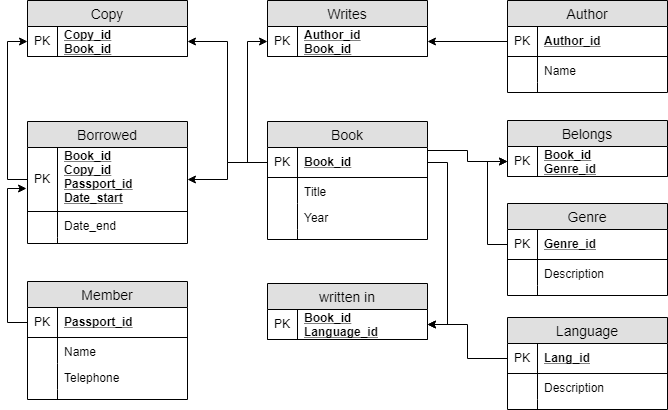

The diagram above was exported from draw.io. Its source (the exported page's mxGraphModel, read from the mxfile embedded in the PNG):
<mxGraphModel dx="1074" dy="567" grid="1" gridSize="10" guides="1" tooltips="1" connect="1" arrows="1" fold="1" page="1" pageScale="1" pageWidth="850" pageHeight="1100" math="0" shadow="0">
  <root>
    <mxCell id="0" />
    <mxCell id="1" parent="0" />
    <mxCell id="2" value="Author" style="swimlane;fontStyle=0;childLayout=stackLayout;horizontal=1;startSize=26;fillColor=#e0e0e0;horizontalStack=0;resizeParent=1;resizeParentMax=0;resizeLast=0;collapsible=1;marginBottom=0;swimlaneFillColor=#ffffff;align=center;fontSize=14;" vertex="1" parent="1">
      <mxGeometry x="520" y="40" width="160" height="92" as="geometry" />
    </mxCell>
    <mxCell id="3" value="Author_id" style="shape=partialRectangle;top=0;left=0;right=0;bottom=1;align=left;verticalAlign=middle;fillColor=none;spacingLeft=34;spacingRight=4;overflow=hidden;rotatable=0;points=[[0,0.5],[1,0.5]];portConstraint=eastwest;dropTarget=0;fontStyle=5;fontSize=12;" vertex="1" parent="2">
      <mxGeometry y="26" width="160" height="30" as="geometry" />
    </mxCell>
    <mxCell id="4" value="PK" style="shape=partialRectangle;top=0;left=0;bottom=0;fillColor=none;align=left;verticalAlign=middle;spacingLeft=4;spacingRight=4;overflow=hidden;rotatable=0;points=[];portConstraint=eastwest;part=1;fontSize=12;" vertex="1" connectable="0" parent="3">
      <mxGeometry width="30" height="30" as="geometry" />
    </mxCell>
    <mxCell id="5" value="Name" style="shape=partialRectangle;top=0;left=0;right=0;bottom=0;align=left;verticalAlign=top;fillColor=none;spacingLeft=34;spacingRight=4;overflow=hidden;rotatable=0;points=[[0,0.5],[1,0.5]];portConstraint=eastwest;dropTarget=0;fontSize=12;" vertex="1" parent="2">
      <mxGeometry y="56" width="160" height="26" as="geometry" />
    </mxCell>
    <mxCell id="6" value="" style="shape=partialRectangle;top=0;left=0;bottom=0;fillColor=none;align=left;verticalAlign=top;spacingLeft=4;spacingRight=4;overflow=hidden;rotatable=0;points=[];portConstraint=eastwest;part=1;fontSize=12;" vertex="1" connectable="0" parent="5">
      <mxGeometry width="30" height="26" as="geometry" />
    </mxCell>
    <mxCell id="7" value="" style="shape=partialRectangle;top=0;left=0;right=0;bottom=0;align=left;verticalAlign=top;fillColor=none;spacingLeft=34;spacingRight=4;overflow=hidden;rotatable=0;points=[[0,0.5],[1,0.5]];portConstraint=eastwest;dropTarget=0;fontSize=12;" vertex="1" parent="2">
      <mxGeometry y="82" width="160" height="10" as="geometry" />
    </mxCell>
    <mxCell id="8" value="" style="shape=partialRectangle;top=0;left=0;bottom=0;fillColor=none;align=left;verticalAlign=top;spacingLeft=4;spacingRight=4;overflow=hidden;rotatable=0;points=[];portConstraint=eastwest;part=1;fontSize=12;" vertex="1" connectable="0" parent="7">
      <mxGeometry width="30" height="10" as="geometry" />
    </mxCell>
    <mxCell id="9" value="Book" style="swimlane;fontStyle=0;childLayout=stackLayout;horizontal=1;startSize=26;fillColor=#e0e0e0;horizontalStack=0;resizeParent=1;resizeParentMax=0;resizeLast=0;collapsible=1;marginBottom=0;swimlaneFillColor=#ffffff;align=center;fontSize=14;" vertex="1" parent="1">
      <mxGeometry x="280" y="161" width="160" height="118" as="geometry" />
    </mxCell>
    <mxCell id="10" value="Book_id" style="shape=partialRectangle;top=0;left=0;right=0;bottom=1;align=left;verticalAlign=middle;fillColor=none;spacingLeft=34;spacingRight=4;overflow=hidden;rotatable=0;points=[[0,0.5],[1,0.5]];portConstraint=eastwest;dropTarget=0;fontStyle=5;fontSize=12;" vertex="1" parent="9">
      <mxGeometry y="26" width="160" height="30" as="geometry" />
    </mxCell>
    <mxCell id="11" value="PK" style="shape=partialRectangle;top=0;left=0;bottom=0;fillColor=none;align=left;verticalAlign=middle;spacingLeft=4;spacingRight=4;overflow=hidden;rotatable=0;points=[];portConstraint=eastwest;part=1;fontSize=12;" vertex="1" connectable="0" parent="10">
      <mxGeometry width="30" height="30" as="geometry" />
    </mxCell>
    <mxCell id="12" value="Title" style="shape=partialRectangle;top=0;left=0;right=0;bottom=0;align=left;verticalAlign=top;fillColor=none;spacingLeft=34;spacingRight=4;overflow=hidden;rotatable=0;points=[[0,0.5],[1,0.5]];portConstraint=eastwest;dropTarget=0;fontSize=12;" vertex="1" parent="9">
      <mxGeometry y="56" width="160" height="26" as="geometry" />
    </mxCell>
    <mxCell id="13" value="" style="shape=partialRectangle;top=0;left=0;bottom=0;fillColor=none;align=left;verticalAlign=top;spacingLeft=4;spacingRight=4;overflow=hidden;rotatable=0;points=[];portConstraint=eastwest;part=1;fontSize=12;" vertex="1" connectable="0" parent="12">
      <mxGeometry width="30" height="26" as="geometry" />
    </mxCell>
    <mxCell id="14" value="Year" style="shape=partialRectangle;top=0;left=0;right=0;bottom=0;align=left;verticalAlign=top;fillColor=none;spacingLeft=34;spacingRight=4;overflow=hidden;rotatable=0;points=[[0,0.5],[1,0.5]];portConstraint=eastwest;dropTarget=0;fontSize=12;" vertex="1" parent="9">
      <mxGeometry y="82" width="160" height="26" as="geometry" />
    </mxCell>
    <mxCell id="15" value="" style="shape=partialRectangle;top=0;left=0;bottom=0;fillColor=none;align=left;verticalAlign=top;spacingLeft=4;spacingRight=4;overflow=hidden;rotatable=0;points=[];portConstraint=eastwest;part=1;fontSize=12;" vertex="1" connectable="0" parent="14">
      <mxGeometry width="30" height="26" as="geometry" />
    </mxCell>
    <mxCell id="16" value="" style="shape=partialRectangle;top=0;left=0;right=0;bottom=0;align=left;verticalAlign=top;fillColor=none;spacingLeft=34;spacingRight=4;overflow=hidden;rotatable=0;points=[[0,0.5],[1,0.5]];portConstraint=eastwest;dropTarget=0;fontSize=12;" vertex="1" parent="9">
      <mxGeometry y="108" width="160" height="10" as="geometry" />
    </mxCell>
    <mxCell id="17" value="" style="shape=partialRectangle;top=0;left=0;bottom=0;fillColor=none;align=left;verticalAlign=top;spacingLeft=4;spacingRight=4;overflow=hidden;rotatable=0;points=[];portConstraint=eastwest;part=1;fontSize=12;" vertex="1" connectable="0" parent="16">
      <mxGeometry width="30" height="10" as="geometry" />
    </mxCell>
    <mxCell id="18" value="Copy" style="swimlane;fontStyle=0;childLayout=stackLayout;horizontal=1;startSize=26;fillColor=#e0e0e0;horizontalStack=0;resizeParent=1;resizeParentMax=0;resizeLast=0;collapsible=1;marginBottom=0;swimlaneFillColor=#ffffff;align=center;fontSize=14;" vertex="1" parent="1">
      <mxGeometry x="40" y="40" width="160" height="56" as="geometry" />
    </mxCell>
    <mxCell id="19" value="Copy_id&#10;Book_id&#10;" style="shape=partialRectangle;top=0;left=0;right=0;bottom=1;align=left;verticalAlign=middle;fillColor=none;spacingLeft=34;spacingRight=4;overflow=hidden;rotatable=0;points=[[0,0.5],[1,0.5]];portConstraint=eastwest;dropTarget=0;fontStyle=5;fontSize=12;" vertex="1" parent="18">
      <mxGeometry y="26" width="160" height="30" as="geometry" />
    </mxCell>
    <mxCell id="20" value="PK" style="shape=partialRectangle;top=0;left=0;bottom=0;fillColor=none;align=left;verticalAlign=middle;spacingLeft=4;spacingRight=4;overflow=hidden;rotatable=0;points=[];portConstraint=eastwest;part=1;fontSize=12;" vertex="1" connectable="0" parent="19">
      <mxGeometry width="30" height="30" as="geometry" />
    </mxCell>
    <mxCell id="21" value="Language" style="swimlane;fontStyle=0;childLayout=stackLayout;horizontal=1;startSize=26;fillColor=#e0e0e0;horizontalStack=0;resizeParent=1;resizeParentMax=0;resizeLast=0;collapsible=1;marginBottom=0;swimlaneFillColor=#ffffff;align=center;fontSize=14;" vertex="1" parent="1">
      <mxGeometry x="520" y="357" width="160" height="92" as="geometry" />
    </mxCell>
    <mxCell id="22" value="Lang_id" style="shape=partialRectangle;top=0;left=0;right=0;bottom=1;align=left;verticalAlign=middle;fillColor=none;spacingLeft=34;spacingRight=4;overflow=hidden;rotatable=0;points=[[0,0.5],[1,0.5]];portConstraint=eastwest;dropTarget=0;fontStyle=5;fontSize=12;" vertex="1" parent="21">
      <mxGeometry y="26" width="160" height="30" as="geometry" />
    </mxCell>
    <mxCell id="23" value="PK" style="shape=partialRectangle;top=0;left=0;bottom=0;fillColor=none;align=left;verticalAlign=middle;spacingLeft=4;spacingRight=4;overflow=hidden;rotatable=0;points=[];portConstraint=eastwest;part=1;fontSize=12;" vertex="1" connectable="0" parent="22">
      <mxGeometry width="30" height="30" as="geometry" />
    </mxCell>
    <mxCell id="24" value="Description" style="shape=partialRectangle;top=0;left=0;right=0;bottom=0;align=left;verticalAlign=top;fillColor=none;spacingLeft=34;spacingRight=4;overflow=hidden;rotatable=0;points=[[0,0.5],[1,0.5]];portConstraint=eastwest;dropTarget=0;fontSize=12;" vertex="1" parent="21">
      <mxGeometry y="56" width="160" height="26" as="geometry" />
    </mxCell>
    <mxCell id="25" value="" style="shape=partialRectangle;top=0;left=0;bottom=0;fillColor=none;align=left;verticalAlign=top;spacingLeft=4;spacingRight=4;overflow=hidden;rotatable=0;points=[];portConstraint=eastwest;part=1;fontSize=12;" vertex="1" connectable="0" parent="24">
      <mxGeometry width="30" height="26" as="geometry" />
    </mxCell>
    <mxCell id="26" value="" style="shape=partialRectangle;top=0;left=0;right=0;bottom=0;align=left;verticalAlign=top;fillColor=none;spacingLeft=34;spacingRight=4;overflow=hidden;rotatable=0;points=[[0,0.5],[1,0.5]];portConstraint=eastwest;dropTarget=0;fontSize=12;" vertex="1" parent="21">
      <mxGeometry y="82" width="160" height="10" as="geometry" />
    </mxCell>
    <mxCell id="27" value="" style="shape=partialRectangle;top=0;left=0;bottom=0;fillColor=none;align=left;verticalAlign=top;spacingLeft=4;spacingRight=4;overflow=hidden;rotatable=0;points=[];portConstraint=eastwest;part=1;fontSize=12;" vertex="1" connectable="0" parent="26">
      <mxGeometry width="30" height="10" as="geometry" />
    </mxCell>
    <mxCell id="28" value="Genre" style="swimlane;fontStyle=0;childLayout=stackLayout;horizontal=1;startSize=26;fillColor=#e0e0e0;horizontalStack=0;resizeParent=1;resizeParentMax=0;resizeLast=0;collapsible=1;marginBottom=0;swimlaneFillColor=#ffffff;align=center;fontSize=14;" vertex="1" parent="1">
      <mxGeometry x="520" y="243" width="160" height="92" as="geometry" />
    </mxCell>
    <mxCell id="29" value="Genre_id" style="shape=partialRectangle;top=0;left=0;right=0;bottom=1;align=left;verticalAlign=middle;fillColor=none;spacingLeft=34;spacingRight=4;overflow=hidden;rotatable=0;points=[[0,0.5],[1,0.5]];portConstraint=eastwest;dropTarget=0;fontStyle=5;fontSize=12;" vertex="1" parent="28">
      <mxGeometry y="26" width="160" height="30" as="geometry" />
    </mxCell>
    <mxCell id="30" value="PK" style="shape=partialRectangle;top=0;left=0;bottom=0;fillColor=none;align=left;verticalAlign=middle;spacingLeft=4;spacingRight=4;overflow=hidden;rotatable=0;points=[];portConstraint=eastwest;part=1;fontSize=12;" vertex="1" connectable="0" parent="29">
      <mxGeometry width="30" height="30" as="geometry" />
    </mxCell>
    <mxCell id="31" value="Description" style="shape=partialRectangle;top=0;left=0;right=0;bottom=0;align=left;verticalAlign=top;fillColor=none;spacingLeft=34;spacingRight=4;overflow=hidden;rotatable=0;points=[[0,0.5],[1,0.5]];portConstraint=eastwest;dropTarget=0;fontSize=12;" vertex="1" parent="28">
      <mxGeometry y="56" width="160" height="26" as="geometry" />
    </mxCell>
    <mxCell id="32" value="" style="shape=partialRectangle;top=0;left=0;bottom=0;fillColor=none;align=left;verticalAlign=top;spacingLeft=4;spacingRight=4;overflow=hidden;rotatable=0;points=[];portConstraint=eastwest;part=1;fontSize=12;" vertex="1" connectable="0" parent="31">
      <mxGeometry width="30" height="26" as="geometry" />
    </mxCell>
    <mxCell id="33" value="" style="shape=partialRectangle;top=0;left=0;right=0;bottom=0;align=left;verticalAlign=top;fillColor=none;spacingLeft=34;spacingRight=4;overflow=hidden;rotatable=0;points=[[0,0.5],[1,0.5]];portConstraint=eastwest;dropTarget=0;fontSize=12;" vertex="1" parent="28">
      <mxGeometry y="82" width="160" height="10" as="geometry" />
    </mxCell>
    <mxCell id="34" value="" style="shape=partialRectangle;top=0;left=0;bottom=0;fillColor=none;align=left;verticalAlign=top;spacingLeft=4;spacingRight=4;overflow=hidden;rotatable=0;points=[];portConstraint=eastwest;part=1;fontSize=12;" vertex="1" connectable="0" parent="33">
      <mxGeometry width="30" height="10" as="geometry" />
    </mxCell>
    <mxCell id="35" value="Member" style="swimlane;fontStyle=0;childLayout=stackLayout;horizontal=1;startSize=26;fillColor=#e0e0e0;horizontalStack=0;resizeParent=1;resizeParentMax=0;resizeLast=0;collapsible=1;marginBottom=0;swimlaneFillColor=#ffffff;align=center;fontSize=14;" vertex="1" parent="1">
      <mxGeometry x="40" y="321" width="160" height="118" as="geometry" />
    </mxCell>
    <mxCell id="36" value="Passport_id" style="shape=partialRectangle;top=0;left=0;right=0;bottom=1;align=left;verticalAlign=middle;fillColor=none;spacingLeft=34;spacingRight=4;overflow=hidden;rotatable=0;points=[[0,0.5],[1,0.5]];portConstraint=eastwest;dropTarget=0;fontStyle=5;fontSize=12;" vertex="1" parent="35">
      <mxGeometry y="26" width="160" height="30" as="geometry" />
    </mxCell>
    <mxCell id="37" value="PK" style="shape=partialRectangle;top=0;left=0;bottom=0;fillColor=none;align=left;verticalAlign=middle;spacingLeft=4;spacingRight=4;overflow=hidden;rotatable=0;points=[];portConstraint=eastwest;part=1;fontSize=12;" vertex="1" connectable="0" parent="36">
      <mxGeometry width="30" height="30" as="geometry" />
    </mxCell>
    <mxCell id="38" value="Name" style="shape=partialRectangle;top=0;left=0;right=0;bottom=0;align=left;verticalAlign=top;fillColor=none;spacingLeft=34;spacingRight=4;overflow=hidden;rotatable=0;points=[[0,0.5],[1,0.5]];portConstraint=eastwest;dropTarget=0;fontSize=12;" vertex="1" parent="35">
      <mxGeometry y="56" width="160" height="26" as="geometry" />
    </mxCell>
    <mxCell id="39" value="" style="shape=partialRectangle;top=0;left=0;bottom=0;fillColor=none;align=left;verticalAlign=top;spacingLeft=4;spacingRight=4;overflow=hidden;rotatable=0;points=[];portConstraint=eastwest;part=1;fontSize=12;" vertex="1" connectable="0" parent="38">
      <mxGeometry width="30" height="26" as="geometry" />
    </mxCell>
    <mxCell id="40" value="Telephone" style="shape=partialRectangle;top=0;left=0;right=0;bottom=0;align=left;verticalAlign=top;fillColor=none;spacingLeft=34;spacingRight=4;overflow=hidden;rotatable=0;points=[[0,0.5],[1,0.5]];portConstraint=eastwest;dropTarget=0;fontSize=12;" vertex="1" parent="35">
      <mxGeometry y="82" width="160" height="26" as="geometry" />
    </mxCell>
    <mxCell id="41" value="" style="shape=partialRectangle;top=0;left=0;bottom=0;fillColor=none;align=left;verticalAlign=top;spacingLeft=4;spacingRight=4;overflow=hidden;rotatable=0;points=[];portConstraint=eastwest;part=1;fontSize=12;" vertex="1" connectable="0" parent="40">
      <mxGeometry width="30" height="26" as="geometry" />
    </mxCell>
    <mxCell id="42" value="" style="shape=partialRectangle;top=0;left=0;right=0;bottom=0;align=left;verticalAlign=top;fillColor=none;spacingLeft=34;spacingRight=4;overflow=hidden;rotatable=0;points=[[0,0.5],[1,0.5]];portConstraint=eastwest;dropTarget=0;fontSize=12;" vertex="1" parent="35">
      <mxGeometry y="108" width="160" height="10" as="geometry" />
    </mxCell>
    <mxCell id="43" value="" style="shape=partialRectangle;top=0;left=0;bottom=0;fillColor=none;align=left;verticalAlign=top;spacingLeft=4;spacingRight=4;overflow=hidden;rotatable=0;points=[];portConstraint=eastwest;part=1;fontSize=12;" vertex="1" connectable="0" parent="42">
      <mxGeometry width="30" height="10" as="geometry" />
    </mxCell>
    <mxCell id="44" value="Writes" style="swimlane;fontStyle=0;childLayout=stackLayout;horizontal=1;startSize=26;fillColor=#e0e0e0;horizontalStack=0;resizeParent=1;resizeParentMax=0;resizeLast=0;collapsible=1;marginBottom=0;swimlaneFillColor=#ffffff;align=center;fontSize=14;" vertex="1" parent="1">
      <mxGeometry x="280" y="40" width="160" height="56" as="geometry" />
    </mxCell>
    <mxCell id="45" value="Author_id&#10;Book_id&#10;" style="shape=partialRectangle;top=0;left=0;right=0;bottom=1;align=left;verticalAlign=middle;fillColor=none;spacingLeft=34;spacingRight=4;overflow=hidden;rotatable=0;points=[[0,0.5],[1,0.5]];portConstraint=eastwest;dropTarget=0;fontStyle=5;fontSize=12;" vertex="1" parent="44">
      <mxGeometry y="26" width="160" height="30" as="geometry" />
    </mxCell>
    <mxCell id="46" value="PK" style="shape=partialRectangle;top=0;left=0;bottom=0;fillColor=none;align=left;verticalAlign=middle;spacingLeft=4;spacingRight=4;overflow=hidden;rotatable=0;points=[];portConstraint=eastwest;part=1;fontSize=12;" vertex="1" connectable="0" parent="45">
      <mxGeometry width="30" height="30" as="geometry" />
    </mxCell>
    <mxCell id="47" value="Borrowed" style="swimlane;fontStyle=0;childLayout=stackLayout;horizontal=1;startSize=26;fillColor=#e0e0e0;horizontalStack=0;resizeParent=1;resizeParentMax=0;resizeLast=0;collapsible=1;marginBottom=0;swimlaneFillColor=#ffffff;align=center;fontSize=14;" vertex="1" parent="1">
      <mxGeometry x="40" y="161" width="160" height="122" as="geometry" />
    </mxCell>
    <mxCell id="48" value="Book_id&#10;Copy_id&#10;Passport_id&#10;Date_start&#10;" style="shape=partialRectangle;top=0;left=0;right=0;bottom=1;align=left;verticalAlign=middle;fillColor=none;spacingLeft=34;spacingRight=4;overflow=hidden;rotatable=0;points=[[0,0.5],[1,0.5]];portConstraint=eastwest;dropTarget=0;fontStyle=5;fontSize=12;" vertex="1" parent="47">
      <mxGeometry y="26" width="160" height="64" as="geometry" />
    </mxCell>
    <mxCell id="49" value="PK" style="shape=partialRectangle;top=0;left=0;bottom=0;fillColor=none;align=left;verticalAlign=middle;spacingLeft=4;spacingRight=4;overflow=hidden;rotatable=0;points=[];portConstraint=eastwest;part=1;fontSize=12;" vertex="1" connectable="0" parent="48">
      <mxGeometry width="30" height="64" as="geometry" />
    </mxCell>
    <mxCell id="50" value="Date_end" style="shape=partialRectangle;top=0;left=0;right=0;bottom=0;align=left;verticalAlign=top;fillColor=none;spacingLeft=34;spacingRight=4;overflow=hidden;rotatable=0;points=[[0,0.5],[1,0.5]];portConstraint=eastwest;dropTarget=0;fontSize=12;" vertex="1" parent="47">
      <mxGeometry y="90" width="160" height="26" as="geometry" />
    </mxCell>
    <mxCell id="51" value="" style="shape=partialRectangle;top=0;left=0;bottom=0;fillColor=none;align=left;verticalAlign=top;spacingLeft=4;spacingRight=4;overflow=hidden;rotatable=0;points=[];portConstraint=eastwest;part=1;fontSize=12;" vertex="1" connectable="0" parent="50">
      <mxGeometry width="30" height="26" as="geometry" />
    </mxCell>
    <mxCell id="52" value="" style="shape=partialRectangle;top=0;left=0;right=0;bottom=0;align=left;verticalAlign=top;fillColor=none;spacingLeft=34;spacingRight=4;overflow=hidden;rotatable=0;points=[[0,0.5],[1,0.5]];portConstraint=eastwest;dropTarget=0;fontSize=12;" vertex="1" parent="47">
      <mxGeometry y="116" width="160" height="6" as="geometry" />
    </mxCell>
    <mxCell id="53" value="" style="shape=partialRectangle;top=0;left=0;bottom=0;fillColor=none;align=left;verticalAlign=top;spacingLeft=4;spacingRight=4;overflow=hidden;rotatable=0;points=[];portConstraint=eastwest;part=1;fontSize=12;" vertex="1" connectable="0" parent="52">
      <mxGeometry width="30" height="6" as="geometry" />
    </mxCell>
    <mxCell id="54" value="Belongs" style="swimlane;fontStyle=0;childLayout=stackLayout;horizontal=1;startSize=26;fillColor=#e0e0e0;horizontalStack=0;resizeParent=1;resizeParentMax=0;resizeLast=0;collapsible=1;marginBottom=0;swimlaneFillColor=#ffffff;align=center;fontSize=14;" vertex="1" parent="1">
      <mxGeometry x="520" y="160" width="160" height="56" as="geometry" />
    </mxCell>
    <mxCell id="55" value="Book_id&#10;Genre_id&#10;" style="shape=partialRectangle;top=0;left=0;right=0;bottom=1;align=left;verticalAlign=middle;fillColor=none;spacingLeft=34;spacingRight=4;overflow=hidden;rotatable=0;points=[[0,0.5],[1,0.5]];portConstraint=eastwest;dropTarget=0;fontStyle=5;fontSize=12;" vertex="1" parent="54">
      <mxGeometry y="26" width="160" height="30" as="geometry" />
    </mxCell>
    <mxCell id="56" value="PK" style="shape=partialRectangle;top=0;left=0;bottom=0;fillColor=none;align=left;verticalAlign=middle;spacingLeft=4;spacingRight=4;overflow=hidden;rotatable=0;points=[];portConstraint=eastwest;part=1;fontSize=12;" vertex="1" connectable="0" parent="55">
      <mxGeometry width="30" height="30" as="geometry" />
    </mxCell>
    <mxCell id="57" value="written in" style="swimlane;fontStyle=0;childLayout=stackLayout;horizontal=1;startSize=26;fillColor=#e0e0e0;horizontalStack=0;resizeParent=1;resizeParentMax=0;resizeLast=0;collapsible=1;marginBottom=0;swimlaneFillColor=#ffffff;align=center;fontSize=14;" vertex="1" parent="1">
      <mxGeometry x="280" y="323" width="160" height="56" as="geometry" />
    </mxCell>
    <mxCell id="58" value="Book_id&#10;Language_id&#10;" style="shape=partialRectangle;top=0;left=0;right=0;bottom=1;align=left;verticalAlign=middle;fillColor=none;spacingLeft=34;spacingRight=4;overflow=hidden;rotatable=0;points=[[0,0.5],[1,0.5]];portConstraint=eastwest;dropTarget=0;fontStyle=5;fontSize=12;" vertex="1" parent="57">
      <mxGeometry y="26" width="160" height="30" as="geometry" />
    </mxCell>
    <mxCell id="59" value="PK" style="shape=partialRectangle;top=0;left=0;bottom=0;fillColor=none;align=left;verticalAlign=middle;spacingLeft=4;spacingRight=4;overflow=hidden;rotatable=0;points=[];portConstraint=eastwest;part=1;fontSize=12;" vertex="1" connectable="0" parent="58">
      <mxGeometry width="30" height="30" as="geometry" />
    </mxCell>
    <mxCell id="60" style="edgeStyle=orthogonalEdgeStyle;rounded=0;orthogonalLoop=1;jettySize=auto;html=1;exitX=0;exitY=0.5;exitDx=0;exitDy=0;entryX=-0.006;entryY=0.641;entryDx=0;entryDy=0;entryPerimeter=0;" edge="1" source="36" target="48" parent="1">
      <mxGeometry relative="1" as="geometry" />
    </mxCell>
    <mxCell id="61" style="edgeStyle=orthogonalEdgeStyle;rounded=0;orthogonalLoop=1;jettySize=auto;html=1;exitX=0;exitY=0.5;exitDx=0;exitDy=0;entryX=0;entryY=0.5;entryDx=0;entryDy=0;" edge="1" source="48" target="19" parent="1">
      <mxGeometry relative="1" as="geometry" />
    </mxCell>
    <mxCell id="62" style="edgeStyle=orthogonalEdgeStyle;rounded=0;orthogonalLoop=1;jettySize=auto;html=1;exitX=0;exitY=0.5;exitDx=0;exitDy=0;entryX=1;entryY=0.5;entryDx=0;entryDy=0;" edge="1" source="10" target="19" parent="1">
      <mxGeometry relative="1" as="geometry" />
    </mxCell>
    <mxCell id="63" style="edgeStyle=orthogonalEdgeStyle;rounded=0;orthogonalLoop=1;jettySize=auto;html=1;exitX=0;exitY=0.5;exitDx=0;exitDy=0;entryX=0;entryY=0.5;entryDx=0;entryDy=0;" edge="1" source="10" target="45" parent="1">
      <mxGeometry relative="1" as="geometry" />
    </mxCell>
    <mxCell id="64" style="edgeStyle=orthogonalEdgeStyle;rounded=0;orthogonalLoop=1;jettySize=auto;html=1;exitX=0;exitY=0.5;exitDx=0;exitDy=0;entryX=1;entryY=0.5;entryDx=0;entryDy=0;" edge="1" source="3" target="45" parent="1">
      <mxGeometry relative="1" as="geometry" />
    </mxCell>
    <mxCell id="65" style="edgeStyle=orthogonalEdgeStyle;rounded=0;orthogonalLoop=1;jettySize=auto;html=1;exitX=1;exitY=0.5;exitDx=0;exitDy=0;entryX=0;entryY=0.5;entryDx=0;entryDy=0;" edge="1" source="10" target="55" parent="1">
      <mxGeometry relative="1" as="geometry">
        <Array as="points">
          <mxPoint x="440" y="190" />
          <mxPoint x="480" y="190" />
          <mxPoint x="480" y="201" />
        </Array>
      </mxGeometry>
    </mxCell>
    <mxCell id="66" style="edgeStyle=orthogonalEdgeStyle;rounded=0;orthogonalLoop=1;jettySize=auto;html=1;exitX=0;exitY=0.5;exitDx=0;exitDy=0;entryX=0;entryY=0.5;entryDx=0;entryDy=0;" edge="1" source="29" target="55" parent="1">
      <mxGeometry relative="1" as="geometry" />
    </mxCell>
    <mxCell id="67" style="edgeStyle=orthogonalEdgeStyle;rounded=0;orthogonalLoop=1;jettySize=auto;html=1;exitX=1;exitY=0.5;exitDx=0;exitDy=0;entryX=1;entryY=0.5;entryDx=0;entryDy=0;" edge="1" source="10" target="58" parent="1">
      <mxGeometry relative="1" as="geometry" />
    </mxCell>
    <mxCell id="68" style="edgeStyle=orthogonalEdgeStyle;rounded=0;orthogonalLoop=1;jettySize=auto;html=1;exitX=0;exitY=0.5;exitDx=0;exitDy=0;" edge="1" source="22" target="58" parent="1">
      <mxGeometry relative="1" as="geometry" />
    </mxCell>
    <mxCell id="69" style="edgeStyle=orthogonalEdgeStyle;rounded=0;orthogonalLoop=1;jettySize=auto;html=1;exitX=0;exitY=0.5;exitDx=0;exitDy=0;" edge="1" source="10" target="48" parent="1">
      <mxGeometry relative="1" as="geometry" />
    </mxCell>
  </root>
</mxGraphModel>